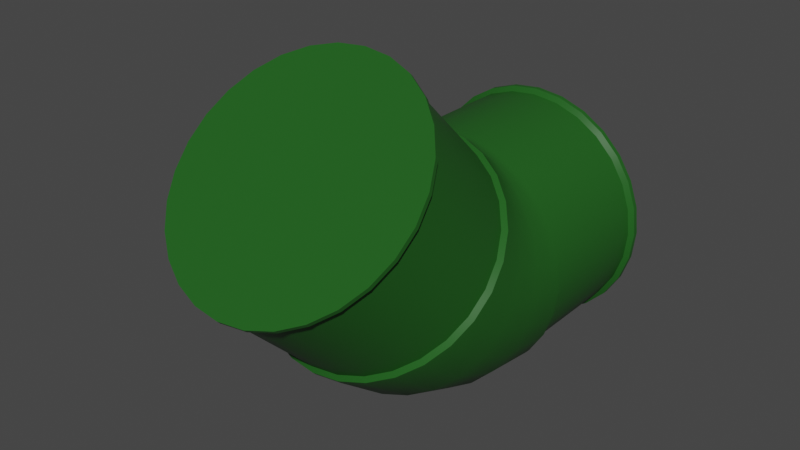 # Source: Pipe_45-Degree_16cm.blend  (saved by Blender 2.82.7; exported with 4.5.12 LTS)
import bpy
from mathutils import Matrix  # noqa: F401  (used for matrix-valued properties, if any)

bpy.ops.wm.read_factory_settings(use_empty=True)
scene = bpy.context.scene
scene.name = 'Scene'

# ---- collections
col_collection = bpy.data.collections.new('Collection'); scene.collection.children.link(col_collection)

# ---- materials (node trees are filled in below, after node groups)
mat_pipe_45_degree_16cm_pumppu_green_material = bpy.data.materials.new('Pipe_45-Degree_16cm-pumppu-green-material')
mat_pipe_45_degree_16cm_pumppu_green_material.use_transparent_shadow = False

# ---- node groups
ng_auto_smooth = bpy.data.node_groups.new('Auto Smooth', 'GeometryNodeTree')
_s = ng_auto_smooth.interface.new_socket(name='Geometry', in_out='OUTPUT', socket_type='NodeSocketGeometry')
_s = ng_auto_smooth.interface.new_socket(name='Geometry', in_out='INPUT', socket_type='NodeSocketGeometry')
_s = ng_auto_smooth.interface.new_socket(name='Angle', in_out='INPUT', socket_type='NodeSocketFloat')
_s.subtype = 'ANGLE'
_s.min_value = 0.0
_s.max_value = 3.142
ng_auto_smooth.is_modifier = True
_N = ng_auto_smooth.nodes; _L = ng_auto_smooth.links
n0 = _N.new('NodeGroupOutput'); n0.name = 'Group Output'; n0.location = (480, -100)
n1 = _N.new('NodeGroupInput'); n1.name = 'Group Input'; n1.location = (-420, -300)
n2 = _N.new('NodeGroupInput'); n2.name = 'Group Input.001'; n2.location = (-60, -100)
n3 = _N.new('GeometryNodeSetShadeSmooth'); n3.name = 'Set Shade Smooth'; n3.location = (120, -100)
n3.domain = 'EDGE'
n4 = _N.new('GeometryNodeSetShadeSmooth'); n4.name = 'Set Shade Smooth.001'; n4.location = (300, -100)
n5 = _N.new('GeometryNodeInputMeshEdgeAngle'); n5.name = 'Edge Angle'; n5.location = (-420, -220)
n6 = _N.new('GeometryNodeInputEdgeSmooth'); n6.name = 'Is Edge Smooth'; n6.location = (-60, -160)
n7 = _N.new('GeometryNodeInputShadeSmooth'); n7.name = 'Is Face Smooth'; n7.location = (-240, -340)
n8 = _N.new('FunctionNodeBooleanMath'); n8.name = 'Boolean Math'; n8.location = (-60, -220)
n9 = _N.new('FunctionNodeCompare'); n9.name = 'Compare'; n9.location = (-240, -180)
n9.operation = 'LESS_EQUAL'
_L.new(n5.outputs[0], n9.inputs[0])
_L.new(n4.outputs[0], n0.inputs[0])
_L.new(n1.outputs[1], n9.inputs[1])
_L.new(n9.outputs[0], n8.inputs[0])
_L.new(n7.outputs[0], n8.inputs[1])
_L.new(n2.outputs[0], n3.inputs[0])
_L.new(n6.outputs[0], n3.inputs[1])
_L.new(n3.outputs[0], n4.inputs[0])
_L.new(n8.outputs[0], n3.inputs[2])
n0.is_active_output = True

# ---- material node trees
mat_pipe_45_degree_16cm_pumppu_green_material.use_nodes = True; mat_pipe_45_degree_16cm_pumppu_green_material.node_tree.nodes.clear()
_N = mat_pipe_45_degree_16cm_pumppu_green_material.node_tree.nodes; _L = mat_pipe_45_degree_16cm_pumppu_green_material.node_tree.links
n0 = _N.new('ShaderNodeOutputMaterial'); n0.name = 'Material Output'; n0.location = (300, 300)
n1 = _N.new('ShaderNodeBsdfPrincipled'); n1.name = 'Principled BSDF'; n1.location = (10, 300)
n1.distribution = 'GGX'
n1.subsurface_method = 'BURLEY'
n1.inputs[0].default_value = (0.01741, 0.1055, 0.01556, 1.0)
n1.inputs[2].default_value = 0.4
n1.inputs[3].default_value = 1.45
n1.inputs[13].default_value = 0.2
n1.inputs[27].default_value = (0.0, 0.0, 0.0, 1.0)
n1.inputs[28].default_value = 1.0
_L.new(n1.outputs[0], n0.inputs[0])
n0.is_active_output = True

# ---- world
world_world = bpy.data.worlds.new('World'); scene.world = world_world
world_world.use_nodes = True; world_world.node_tree.nodes.clear()
_N = world_world.node_tree.nodes; _L = world_world.node_tree.links
n0 = _N.new('ShaderNodeOutputWorld'); n0.name = 'World Output'; n0.location = (300, 300)
n1 = _N.new('ShaderNodeBackground'); n1.name = 'Background'; n1.location = (10, 300)
n1.inputs[0].default_value = (0.05088, 0.05088, 0.05088, 1.0)
_L.new(n1.outputs[0], n0.inputs[0])
n0.is_active_output = True
world_world.color = (0.05088, 0.05088, 0.05088)
world_world.use_sun_shadow = False
world_world.sun_shadow_jitter_overblur = 0.0

# ---- meshes
me_cylinder_010 = bpy.data.meshes.new('Cylinder.010')
me_cylinder_010.from_pydata([(6.854e-06, 0.1364, 0.0893), (6.817e-06, 0.1331, 0.0893), (0.01988, 0.1364, 0.08706), (0.01988, 0.1331, 0.08706), (0.03875, 0.1364, 0.08045), (0.03875, 0.1331, 0.08045), (0.05568, 0.1364, 0.06981), (0.05568, 0.1331, 0.06981), (0.06982, 0.1364, 0.05567), (0.06982, 0.1331, 0.05567), (0.08046, 0.1364, 0.03874), (0.08046, 0.1331, 0.03874), (0.08706, 0.1364, 0.01987), (0.08706, 0.1331, 0.01987), (0.0893, 0.1364, 8.643e-07), (0.0893, 0.1331, 8.643e-07), (0.08706, 0.1364, -0.01987), (0.08706, 0.1331, -0.01987), (0.08046, 0.1364, -0.03874), (0.08046, 0.1331, -0.03874), (0.06982, 0.1364, -0.05567), (0.06982, 0.1331, -0.05567), (0.05568, 0.1364, -0.06981), (0.05568, 0.1331, -0.06981), (0.03875, 0.1364, -0.08045), (0.03875, 0.1331, -0.08045), (0.01988, 0.1364, -0.08705), (0.01988, 0.1331, -0.08705), (6.824e-06, 0.1364, -0.08929), (6.788e-06, 0.1331, -0.08929), (-0.01986, 0.1364, -0.08705), (-0.01986, 0.1331, -0.08705), (-0.03874, 0.1364, -0.08045), (-0.03874, 0.1331, -0.08045), (-0.05567, 0.1364, -0.06981), (-0.05567, 0.1331, -0.06981), (-0.06981, 0.1364, -0.05567), (-0.06981, 0.1331, -0.05567), (-0.08044, 0.1364, -0.03874), (-0.08044, 0.1331, -0.03874), (-0.08705, 0.1364, -0.01987), (-0.08705, 0.1331, -0.01987), (-0.08929, 0.1364, 9.388e-07), (-0.08929, 0.1331, 9.388e-07), (-0.08705, 0.1364, 0.01987), (-0.08705, 0.1331, 0.01987), (-0.08044, 0.1364, 0.03874), (-0.08044, 0.1331, 0.03874), (-0.06981, 0.1364, 0.05567), (-0.06981, 0.1331, 0.05567), (-0.05567, 0.1364, 0.06981), (-0.05567, 0.1331, 0.06981), (-0.03874, 0.1364, 0.08045), (-0.03874, 0.1331, 0.08045), (-0.01986, 0.1364, 0.08706), (-0.01986, 0.1331, 0.08706), (0.01911, 0.1306, 0.0837), (6.818e-06, 0.1306, 0.08585), (0.03725, 0.1306, 0.07735), (0.05353, 0.1306, 0.06712), (0.06713, 0.1306, 0.05353), (0.07735, 0.1306, 0.03725), (0.0837, 0.1306, 0.0191), (0.08585, 0.1306, 8.643e-07), (0.0837, 0.1306, -0.0191), (0.07735, 0.1306, -0.03725), (0.06713, 0.1306, -0.05352), (0.05353, 0.1306, -0.06712), (0.03725, 0.1306, -0.07735), (0.01911, 0.1306, -0.08369), (6.79e-06, 0.1306, -0.08585), (-0.0191, 0.1306, -0.08369), (-0.03724, 0.1306, -0.07735), (-0.05352, 0.1306, -0.06712), (-0.06711, 0.1306, -0.05352), (-0.07734, 0.1306, -0.03725), (-0.08369, 0.1306, -0.0191), (-0.08584, 0.1306, 9.388e-07), (-0.08369, 0.1306, 0.0191), (-0.07734, 0.1306, 0.03725), (-0.06711, 0.1306, 0.05353), (-0.05352, 0.1306, 0.06712), (-0.03724, 0.1306, 0.07735), (-0.0191, 0.1306, 0.0837), (0.01911, 0.0448, 0.0837), (6.827e-06, 0.0448, 0.08585), (0.03725, 0.0448, 0.07735), (0.05353, 0.0448, 0.06712), (0.06713, 0.0448, 0.05353), (0.07735, 0.0448, 0.03725), (0.0837, 0.0448, 0.0191), (0.08585, 0.0448, 8.494e-07), (0.0837, 0.0448, -0.0191), (0.07735, 0.0448, -0.03725), (0.06713, 0.0448, -0.05352), (0.05353, 0.0448, -0.06712), (0.03725, 0.0448, -0.07735), (0.01911, 0.0448, -0.08369), (6.799e-06, 0.0448, -0.08585), (-0.0191, 0.0448, -0.08369), (-0.03724, 0.0448, -0.07735), (-0.05352, 0.0448, -0.06712), (-0.06711, 0.0448, -0.05352), (-0.07734, 0.0448, -0.03725), (-0.08369, 0.0448, -0.0191), (-0.08584, 0.0448, 9.239e-07), (-0.08369, 0.0448, 0.0191), (-0.07734, 0.0448, 0.03725), (-0.06711, 0.0448, 0.05353), (-0.05352, 0.0448, 0.06712), (-0.03724, 0.0448, 0.07735), (-0.0191, 0.0448, 0.0837), (0.01988, 0.04178, 0.08706), (6.826e-06, 0.04178, 0.08929), (0.03875, 0.04178, 0.08045), (0.05568, 0.04178, 0.06981), (0.06982, 0.04178, 0.05567), (0.08046, 0.04178, 0.03874), (0.08706, 0.04178, 0.01987), (0.0893, 0.04178, 8.494e-07), (0.08706, 0.04178, -0.01987), (0.08046, 0.04178, -0.03874), (0.06982, 0.04178, -0.05567), (0.05568, 0.04178, -0.06981), (0.03875, 0.04178, -0.08045), (0.01988, 0.04178, -0.08705), (6.797e-06, 0.04178, -0.08929), (-0.01986, 0.04178, -0.08705), (-0.03874, 0.04178, -0.08045), (-0.05567, 0.04178, -0.06981), (-0.06981, 0.04178, -0.05567), (-0.08044, 0.04178, -0.03874), (-0.08705, 0.04178, -0.01987), (-0.08929, 0.04178, 9.239e-07), (-0.08705, 0.04178, 0.01987), (-0.08044, 0.04178, 0.03874), (-0.06981, 0.04178, 0.05567), (-0.05567, 0.04178, 0.06981), (-0.03874, 0.04178, 0.08045), (-0.01986, 0.04178, 0.08706), (0.01988, 0.03888, 0.08706), (6.833e-06, 0.03888, 0.08929), (0.03875, 0.03888, 0.08045), (0.05568, 0.03888, 0.06981), (0.06982, 0.03888, 0.05567), (0.08046, 0.03888, 0.03874), (0.08706, 0.03888, 0.01987), (0.0893, 0.03888, 8.494e-07), (0.08706, 0.03888, -0.01987), (0.08046, 0.03888, -0.03874), (0.06982, 0.03888, -0.05567), (0.05568, 0.03888, -0.06981), (0.03875, 0.03888, -0.08045), (0.01988, 0.03888, -0.08705), (6.804e-06, 0.03888, -0.08929), (-0.01986, 0.03888, -0.08705), (-0.03874, 0.03888, -0.08045), (-0.05567, 0.03888, -0.06981), (-0.06981, 0.03888, -0.05567), (-0.08044, 0.03888, -0.03874), (-0.08705, 0.03888, -0.01987), (-0.08929, 0.03888, 9.239e-07), (-0.08705, 0.03888, 0.01987), (-0.08044, 0.03888, 0.03874), (-0.06981, 0.03888, 0.05567), (-0.05567, 0.03888, 0.06981), (-0.03874, 0.03888, 0.08045), (-0.01986, 0.03888, 0.08706), (0.01988, 0.03569, 0.08751), (6.833e-06, 0.03622, 0.08967), (0.03875, 0.03412, 0.08113), (0.05568, 0.03159, 0.07086), (0.06982, 0.02822, 0.0572), (0.08046, 0.02419, 0.04085), (0.08706, 0.0197, 0.02262), (0.0893, 0.01497, 0.003423), (0.08706, 0.01024, -0.01577), (0.08046, 0.005752, -0.034), (0.06982, 0.001723, -0.05035), (0.05568, -0.001642, -0.06401), (0.03875, -0.004173, -0.07429), (0.01988, -0.005745, -0.08067), (6.804e-06, -0.006278, -0.08283), (-0.01986, -0.005745, -0.08067), (-0.03874, -0.004173, -0.07429), (-0.05567, -0.001642, -0.06401), (-0.06981, 0.001723, -0.05035), (-0.08044, 0.005752, -0.034), (-0.08705, 0.01024, -0.01577), (-0.08929, 0.01497, 0.003423), (-0.08705, 0.0197, 0.02262), (-0.08044, 0.02419, 0.04085), (-0.06981, 0.02822, 0.0572), (-0.05567, 0.03159, 0.07086), (-0.03874, 0.03412, 0.08113), (-0.01986, 0.03569, 0.08751), (0.01988, 0.03272, 0.08885), (6.833e-06, 0.03375, 0.09079), (0.03875, 0.02968, 0.08313), (0.05568, 0.02479, 0.07392), (0.06982, 0.01829, 0.06167), (0.08046, 0.01051, 0.04701), (0.08706, 0.001831, 0.03067), (0.0893, -0.007304, 0.01346), (0.08706, -0.01644, -0.00375), (0.08046, -0.02512, -0.02009), (0.06982, -0.0329, -0.03476), (0.05568, -0.0394, -0.047), (0.03875, -0.04429, -0.05621), (0.01988, -0.04733, -0.06193), (6.804e-06, -0.04836, -0.06387), (-0.01986, -0.04733, -0.06193), (-0.03874, -0.04429, -0.05621), (-0.05567, -0.0394, -0.047), (-0.06981, -0.0329, -0.03476), (-0.08044, -0.02512, -0.02009), (-0.08705, -0.01644, -0.00375), (-0.08929, -0.007304, 0.01346), (-0.08705, 0.001831, 0.03067), (-0.08044, 0.01051, 0.04701), (-0.06981, 0.01829, 0.06167), (-0.05567, 0.02479, 0.07392), (-0.03874, 0.02968, 0.08313), (-0.01986, 0.03272, 0.08885), (0.01988, 0.03017, 0.09098), (6.833e-06, 0.03162, 0.09256), (0.03875, 0.02587, 0.08631), (0.05568, 0.01896, 0.07879), (0.06982, 0.009764, 0.06879), (0.08046, -0.001244, 0.05682), (0.08706, -0.01351, 0.04347), (0.0893, -0.02643, 0.02942), (0.08706, -0.03935, 0.01537), (0.08046, -0.05162, 0.002025), (0.06982, -0.06263, -0.009946), (0.05568, -0.07182, -0.01994), (0.03875, -0.07874, -0.02747), (0.01988, -0.08303, -0.03214), (6.804e-06, -0.08449, -0.03372), (-0.01986, -0.08303, -0.03214), (-0.03874, -0.07874, -0.02747), (-0.05567, -0.07182, -0.01994), (-0.06981, -0.06263, -0.009946), (-0.08044, -0.05162, 0.002025), (-0.08705, -0.03935, 0.01537), (-0.08929, -0.02643, 0.02942), (-0.08705, -0.01351, 0.04347), (-0.08044, -0.001244, 0.05682), (-0.06981, 0.009764, 0.06879), (-0.05567, 0.01896, 0.07879), (-0.03874, 0.02587, 0.08631), (-0.01986, 0.03017, 0.09098), (6.817e-06, 0.02929, 0.0951), (0.01988, 0.02783, 0.09351), (0.03875, 0.02354, 0.08884), (0.05568, 0.01662, 0.08132), (0.06982, 0.007431, 0.07132), (0.08046, -0.003577, 0.05935), (0.08706, -0.01585, 0.04601), (0.0893, -0.02877, 0.03196), (0.08706, -0.04169, 0.01791), (0.08046, -0.05396, 0.004561), (0.06982, -0.06496, -0.007411), (0.05568, -0.07416, -0.01741), (0.03875, -0.08107, -0.02493), (0.01988, -0.08537, -0.0296), (6.788e-06, -0.08682, -0.03118), (-0.01986, -0.08537, -0.0296), (-0.03874, -0.08107, -0.02493), (-0.05567, -0.07416, -0.01741), (-0.06981, -0.06496, -0.007411), (-0.08044, -0.05396, 0.004561), (-0.08705, -0.04169, 0.01791), (-0.08929, -0.02877, 0.03196), (-0.08705, -0.01585, 0.04601), (-0.08044, -0.003577, 0.05935), (-0.06981, 0.007431, 0.07132), (-0.05567, 0.01662, 0.08132), (-0.03874, 0.02354, 0.08884), (-0.01986, 0.02783, 0.09351), (0.01911, 0.02391, 0.09303), (6.818e-06, 0.02531, 0.09455), (0.03725, 0.01978, 0.08854), (0.05353, 0.01313, 0.08131), (0.06713, 0.004295, 0.0717), (0.07735, -0.006289, 0.06019), (0.0837, -0.01809, 0.04736), (0.08585, -0.03051, 0.03385), (0.0837, -0.04293, 0.02034), (0.07735, -0.05472, 0.00751), (0.06713, -0.06531, -0.004), (0.05353, -0.07415, -0.01361), (0.03725, -0.08079, -0.02084), (0.01911, -0.08492, -0.02533), (6.79e-06, -0.08632, -0.02686), (-0.0191, -0.08492, -0.02533), (-0.03724, -0.08079, -0.02084), (-0.05352, -0.07415, -0.01361), (-0.06711, -0.06531, -0.004), (-0.07734, -0.05472, 0.00751), (-0.08369, -0.04293, 0.02034), (-0.08584, -0.03051, 0.03385), (-0.08369, -0.01809, 0.04736), (-0.07734, -0.006288, 0.06019), (-0.06711, 0.004295, 0.0717), (-0.05352, 0.01313, 0.08131), (-0.03724, 0.01978, 0.08854), (-0.0191, 0.02391, 0.09303), (0.01911, -0.03678, 0.159), (6.827e-06, -0.03538, 0.1606), (0.03725, -0.04091, 0.1545), (0.05353, -0.04756, 0.1473), (0.06713, -0.05639, 0.1377), (0.07735, -0.06698, 0.1262), (0.0837, -0.07877, 0.1134), (0.08585, -0.09119, 0.09985), (0.0837, -0.1036, 0.08634), (0.07735, -0.1154, 0.07351), (0.06713, -0.126, 0.062), (0.05353, -0.1348, 0.05239), (0.03725, -0.1415, 0.04516), (0.01911, -0.1456, 0.04067), (6.799e-06, -0.147, 0.03915), (-0.0191, -0.1456, 0.04067), (-0.03724, -0.1415, 0.04516), (-0.05352, -0.1348, 0.05239), (-0.06711, -0.126, 0.062), (-0.07734, -0.1154, 0.07351), (-0.08369, -0.1036, 0.08634), (-0.08584, -0.09119, 0.09985), (-0.08369, -0.07877, 0.1134), (-0.07734, -0.06698, 0.1262), (-0.06711, -0.05639, 0.1377), (-0.05352, -0.04756, 0.1473), (-0.03724, -0.04091, 0.1545), (-0.0191, -0.03678, 0.159), (0.01988, -0.03673, 0.1637), (6.826e-06, -0.03527, 0.1653), (0.03875, -0.04102, 0.1591), (0.05568, -0.04794, 0.1515), (0.06982, -0.05713, 0.1415), (0.08046, -0.06814, 0.1296), (0.08706, -0.08041, 0.1162), (0.0893, -0.09333, 0.1022), (0.08706, -0.1062, 0.08812), (0.08046, -0.1185, 0.07477), (0.06982, -0.1295, 0.0628), (0.05568, -0.1387, 0.05281), (0.03875, -0.1456, 0.04528), (0.01988, -0.1499, 0.04061), (6.797e-06, -0.1514, 0.03903), (-0.01986, -0.1499, 0.04061), (-0.03874, -0.1456, 0.04528), (-0.05567, -0.1387, 0.05281), (-0.06981, -0.1295, 0.0628), (-0.08044, -0.1185, 0.07477), (-0.08705, -0.1062, 0.08812), (-0.08929, -0.09333, 0.1022), (-0.08705, -0.08041, 0.1162), (-0.08044, -0.06814, 0.1296), (-0.06981, -0.05713, 0.1415), (-0.05567, -0.04794, 0.1515), (-0.03874, -0.04102, 0.1591), (-0.01986, -0.03673, 0.1637), (0.01988, -0.03878, 0.166), (6.833e-06, -0.03733, 0.1675), (0.03875, -0.04308, 0.1613), (0.05568, -0.04999, 0.1538), (0.06982, -0.05918, 0.1438), (0.08046, -0.07019, 0.1318), (0.08706, -0.08246, 0.1185), (0.0893, -0.09538, 0.1044), (0.08706, -0.1083, 0.09035), (0.08046, -0.1206, 0.07701), (0.06982, -0.1316, 0.06504), (0.05568, -0.1408, 0.05504), (0.03875, -0.1477, 0.04752), (0.01988, -0.152, 0.04285), (6.804e-06, -0.1534, 0.04126), (-0.01986, -0.152, 0.04285), (-0.03874, -0.1477, 0.04752), (-0.05567, -0.1408, 0.05504), (-0.06981, -0.1316, 0.06504), (-0.08044, -0.1206, 0.07701), (-0.08705, -0.1083, 0.09035), (-0.08929, -0.09538, 0.1044), (-0.08705, -0.08246, 0.1185), (-0.08044, -0.07019, 0.1318), (-0.06981, -0.05918, 0.1438), (-0.05567, -0.04999, 0.1538), (-0.03874, -0.04307, 0.1613), (-0.01986, -0.03878, 0.166)], [], [(0, 1, 3, 2), (2, 3, 5, 4), (4, 5, 7, 6), (6, 7, 9, 8), (8, 9, 11, 10), (10, 11, 13, 12), (12, 13, 15, 14), (14, 15, 17, 16), (16, 17, 19, 18), (18, 19, 21, 20), (20, 21, 23, 22), (22, 23, 25, 24), (24, 25, 27, 26), (26, 27, 29, 28), (28, 29, 31, 30), (30, 31, 33, 32), (32, 33, 35, 34), (34, 35, 37, 36), (36, 37, 39, 38), (38, 39, 41, 40), (40, 41, 43, 42), (42, 43, 45, 44), (44, 45, 47, 46), (46, 47, 49, 48), (48, 49, 51, 50), (50, 51, 53, 52), (35, 33, 72, 73), (52, 53, 55, 54), (54, 55, 1, 0), (0, 2, 4, 6, 8, 10, 12, 14, 16, 18, 20, 22, 24, 26, 28, 30, 32, 34, 36, 38, 40, 42, 44, 46, 48, 50, 52, 54), (53, 51, 81, 82), (9, 7, 59, 60), (27, 25, 68, 69), (45, 43, 77, 78), (19, 17, 64, 65), (37, 35, 73, 74), (55, 53, 82, 83), (11, 9, 60, 61), (29, 27, 69, 70), (47, 45, 78, 79), (3, 1, 57, 56), (21, 19, 65, 66), (39, 37, 74, 75), (1, 55, 83, 57), (13, 11, 61, 62), (31, 29, 70, 71), (49, 47, 79, 80), (5, 3, 56, 58), (23, 21, 66, 67), (41, 39, 75, 76), (15, 13, 62, 63), (33, 31, 71, 72), (51, 49, 80, 81), (7, 5, 58, 59), (25, 23, 67, 68), (43, 41, 76, 77), (17, 15, 63, 64), (61, 89, 90, 62), (100, 99, 127, 128), (75, 103, 104, 76), (62, 90, 91, 63), (76, 104, 105, 77), (63, 91, 92, 64), (77, 105, 106, 78), (64, 92, 93, 65), (78, 106, 107, 79), (65, 93, 94, 66), (79, 107, 108, 80), (66, 94, 95, 67), (80, 108, 109, 81), (67, 95, 96, 68), (81, 109, 110, 82), (68, 96, 97, 69), (82, 110, 111, 83), (69, 97, 98, 70), (83, 111, 85, 57), (70, 98, 99, 71), (56, 84, 86, 58), (71, 99, 100, 72), (58, 86, 87, 59), (72, 100, 101, 73), (59, 87, 88, 60), (73, 101, 102, 74), (60, 88, 89, 61), (74, 102, 103, 75), (139, 138, 166, 167), (87, 86, 114, 115), (101, 100, 128, 129), (88, 87, 115, 116), (102, 101, 129, 130), (89, 88, 116, 117), (103, 102, 130, 131), (90, 89, 117, 118), (104, 103, 131, 132), (91, 90, 118, 119), (105, 104, 132, 133), (92, 91, 119, 120), (106, 105, 133, 134), (93, 92, 120, 121), (107, 106, 134, 135), (94, 93, 121, 122), (108, 107, 135, 136), (95, 94, 122, 123), (109, 108, 136, 137), (96, 95, 123, 124), (110, 109, 137, 138), (97, 96, 124, 125), (111, 110, 138, 139), (98, 97, 125, 126), (84, 85, 113, 112), (85, 111, 139, 113), (99, 98, 126, 127), (86, 84, 112, 114), (145, 144, 172, 173), (126, 125, 153, 154), (112, 113, 141, 140), (113, 139, 167, 141), (127, 126, 154, 155), (114, 112, 140, 142), (128, 127, 155, 156), (115, 114, 142, 143), (129, 128, 156, 157), (116, 115, 143, 144), (130, 129, 157, 158), (117, 116, 144, 145), (131, 130, 158, 159), (118, 117, 145, 146), (132, 131, 159, 160), (119, 118, 146, 147), (133, 132, 160, 161), (120, 119, 147, 148), (134, 133, 161, 162), (121, 120, 148, 149), (135, 134, 162, 163), (122, 121, 149, 150), (136, 135, 163, 164), (123, 122, 150, 151), (137, 136, 164, 165), (124, 123, 151, 152), (138, 137, 165, 166), (125, 124, 152, 153), (57, 85, 84, 56), (183, 182, 210, 211), (159, 158, 186, 187), (146, 145, 173, 174), (160, 159, 187, 188), (147, 146, 174, 175), (161, 160, 188, 189), (148, 147, 175, 176), (162, 161, 189, 190), (149, 148, 176, 177), (163, 162, 190, 191), (150, 149, 177, 178), (164, 163, 191, 192), (151, 150, 178, 179), (165, 164, 192, 193), (152, 151, 179, 180), (166, 165, 193, 194), (153, 152, 180, 181), (167, 166, 194, 195), (154, 153, 181, 182), (140, 141, 169, 168), (141, 167, 195, 169), (155, 154, 182, 183), (142, 140, 168, 170), (156, 155, 183, 184), (143, 142, 170, 171), (157, 156, 184, 185), (144, 143, 171, 172), (158, 157, 185, 186), (222, 221, 249, 250), (170, 168, 196, 198), (184, 183, 211, 212), (171, 170, 198, 199), (185, 184, 212, 213), (172, 171, 199, 200), (186, 185, 213, 214), (173, 172, 200, 201), (187, 186, 214, 215), (174, 173, 201, 202), (188, 187, 215, 216), (175, 174, 202, 203), (189, 188, 216, 217), (176, 175, 203, 204), (190, 189, 217, 218), (177, 176, 204, 205), (191, 190, 218, 219), (178, 177, 205, 206), (192, 191, 219, 220), (179, 178, 206, 207), (193, 192, 220, 221), (180, 179, 207, 208), (194, 193, 221, 222), (181, 180, 208, 209), (195, 194, 222, 223), (182, 181, 209, 210), (168, 169, 197, 196), (169, 195, 223, 197), (231, 259, 260, 232), (209, 208, 236, 237), (223, 222, 250, 251), (210, 209, 237, 238), (196, 197, 225, 224), (197, 223, 251, 225), (211, 210, 238, 239), (198, 196, 224, 226), (212, 211, 239, 240), (199, 198, 226, 227), (213, 212, 240, 241), (200, 199, 227, 228), (214, 213, 241, 242), (201, 200, 228, 229), (215, 214, 242, 243), (202, 201, 229, 230), (216, 215, 243, 244), (203, 202, 230, 231), (217, 216, 244, 245), (204, 203, 231, 232), (218, 217, 245, 246), (205, 204, 232, 233), (219, 218, 246, 247), (206, 205, 233, 234), (220, 219, 247, 248), (207, 206, 234, 235), (221, 220, 248, 249), (208, 207, 235, 236), (232, 260, 261, 233), (233, 261, 262, 234), (234, 262, 263, 235), (235, 263, 264, 236), (236, 264, 265, 237), (237, 265, 266, 238), (238, 266, 267, 239), (239, 267, 268, 240), (240, 268, 269, 241), (241, 269, 270, 242), (242, 270, 271, 243), (243, 271, 272, 244), (244, 272, 273, 245), (245, 273, 274, 246), (246, 274, 275, 247), (247, 275, 276, 248), (248, 276, 277, 249), (249, 277, 278, 250), (250, 278, 279, 251), (251, 279, 252, 225), (225, 252, 253, 224), (224, 253, 254, 226), (226, 254, 255, 227), (227, 255, 256, 228), (228, 256, 257, 229), (269, 268, 296, 297), (229, 257, 258, 230), (230, 258, 259, 231), (364, 365, 391, 390, 389, 388, 387, 386, 385, 384, 383, 382, 381, 380, 379, 378, 377, 376, 375, 374, 373, 372, 371, 370, 369, 368, 367, 366), (278, 277, 305, 306), (256, 255, 283, 284), (265, 264, 292, 293), (274, 273, 301, 302), (261, 260, 288, 289), (270, 269, 297, 298), (279, 278, 306, 307), (257, 256, 284, 285), (266, 265, 293, 294), (275, 274, 302, 303), (253, 252, 281, 280), (262, 261, 289, 290), (271, 270, 298, 299), (252, 279, 307, 281), (258, 257, 285, 286), (267, 266, 294, 295), (276, 275, 303, 304), (254, 253, 280, 282), (263, 262, 290, 291), (272, 271, 299, 300), (259, 258, 286, 287), (268, 267, 295, 296), (277, 276, 304, 305), (255, 254, 282, 283), (264, 263, 291, 292), (273, 272, 300, 301), (260, 259, 287, 288), (285, 313, 314, 286), (324, 323, 351, 352), (299, 327, 328, 300), (286, 314, 315, 287), (300, 328, 329, 301), (287, 315, 316, 288), (301, 329, 330, 302), (288, 316, 317, 289), (302, 330, 331, 303), (289, 317, 318, 290), (303, 331, 332, 304), (290, 318, 319, 291), (304, 332, 333, 305), (291, 319, 320, 292), (305, 333, 334, 306), (292, 320, 321, 293), (306, 334, 335, 307), (293, 321, 322, 294), (307, 335, 309, 281), (294, 322, 323, 295), (280, 308, 310, 282), (295, 323, 324, 296), (282, 310, 311, 283), (296, 324, 325, 297), (283, 311, 312, 284), (297, 325, 326, 298), (284, 312, 313, 285), (298, 326, 327, 299), (363, 362, 390, 391), (311, 310, 338, 339), (325, 324, 352, 353), (312, 311, 339, 340), (326, 325, 353, 354), (313, 312, 340, 341), (327, 326, 354, 355), (314, 313, 341, 342), (328, 327, 355, 356), (315, 314, 342, 343), (329, 328, 356, 357), (316, 315, 343, 344), (330, 329, 357, 358), (317, 316, 344, 345), (331, 330, 358, 359), (318, 317, 345, 346), (332, 331, 359, 360), (319, 318, 346, 347), (333, 332, 360, 361), (320, 319, 347, 348), (334, 333, 361, 362), (321, 320, 348, 349), (335, 334, 362, 363), (322, 321, 349, 350), (308, 309, 337, 336), (309, 335, 363, 337), (323, 322, 350, 351), (310, 308, 336, 338), (350, 349, 377, 378), (336, 337, 365, 364), (337, 363, 391, 365), (351, 350, 378, 379), (338, 336, 364, 366), (352, 351, 379, 380), (339, 338, 366, 367), (353, 352, 380, 381), (340, 339, 367, 368), (354, 353, 381, 382), (341, 340, 368, 369), (355, 354, 382, 383), (342, 341, 369, 370), (356, 355, 383, 384), (343, 342, 370, 371), (357, 356, 384, 385), (344, 343, 371, 372), (358, 357, 385, 386), (345, 344, 372, 373), (359, 358, 386, 387), (346, 345, 373, 374), (360, 359, 387, 388), (347, 346, 374, 375), (361, 360, 388, 389), (348, 347, 375, 376), (362, 361, 389, 390), (349, 348, 376, 377), (281, 309, 308, 280)])
me_cylinder_010.polygons.foreach_set('use_smooth', [1, 1, 1, 1, 1, 1, 1, 1, 1, 1, 1, 1, 1, 1, 1, 1, 1, 1, 1, 1, 1, 1, 1, 1, 1, 1, 1, 1, 1, 0, 1, 1, 1, 1, 1, 1, 1, 1, 1, 1, 1, 1, 1, 1, 1, 1, 1, 1, 1, 1, 1, 1, 1, 1, 1, 1, 1, 1, 1, 1, 1, 1, 1, 1, 1, 1, 1, 1, 1, 1, 1, 1, 1, 1, 1, 1, 1, 1, 1, 1, 1, 1, 1, 1, 1, 1, 1, 1, 1, 1, 1, 1, 1, 1, 1, 1, 1, 1, 1, 1, 1, 1, 1, 1, 1, 1, 1, 1, 1, 1, 1, 1, 1, 1, 1, 1, 1, 1, 1, 1, 1, 1, 1, 1, 1, 1, 1, 1, 1, 1, 1, 1, 1, 1, 1, 1, 1, 1, 1, 1, 1, 1, 1, 1, 1, 1, 1, 1, 1, 1, 1, 1, 1, 1, 1, 1, 1, 1, 1, 1, 1, 1, 1, 1, 1, 1, 1, 1, 1, 1, 1, 1, 1, 1, 1, 1, 1, 1, 1, 1, 1, 1, 1, 1, 1, 1, 1, 1, 1, 1, 1, 1, 1, 1, 1, 1, 1, 1, 1, 1, 1, 1, 1, 1, 1, 1, 1, 1, 1, 1, 1, 1, 1, 1, 1, 1, 1, 1, 1, 1, 1, 1, 1, 1, 1, 1, 1, 1, 1, 1, 1, 1, 1, 1, 1, 1, 1, 1, 1, 1, 1, 1, 1, 1, 1, 1, 1, 1, 1, 1, 1, 1, 1, 1, 1, 1, 1, 1, 1, 1, 1, 1, 1, 1, 1, 1, 1, 1, 1, 1, 1, 1, 1, 1, 1, 1, 1, 1, 1, 1, 1, 1, 1, 1, 1, 1, 1, 1, 1, 1, 1, 1, 1, 1, 1, 1, 1, 1, 1, 1, 1, 1, 1, 1, 1, 1, 1, 1, 1, 1, 1, 1, 1, 1, 1, 1, 1, 1, 1, 1, 1, 1, 1, 1, 1, 1, 1, 1, 1, 1, 1, 1, 1, 1, 1, 1, 1, 1, 1, 1, 1, 1, 1, 1, 1, 1, 1, 1, 1, 1, 1, 1, 1, 1, 1, 1, 1, 1, 1, 1, 1, 1, 1, 1, 1, 1])
_uv = me_cylinder_010.uv_layers.new(name='UVMap')
_uv.uv.foreach_set('vector', [0.681, 0.8617, 0.6817, 0.8674, 0.6475, 0.868, 0.648, 0.8622, 0.648, 0.8622, 0.6475, 0.868, 0.6134, 0.8609, 0.6152, 0.8554, 0.6152, 0.8554, 0.6134, 0.8609, 0.5816, 0.8462, 0.5847, 0.8411, 0.5847, 0.8411, 0.5816, 0.8462, 0.5536, 0.8243, 0.5578, 0.82, 0.5578, 0.82, 0.5536, 0.8243, 0.5312, 0.7964, 0.5363, 0.7932, 0.5363, 0.7932, 0.5312, 0.7964, 0.5156, 0.7637, 0.5214, 0.7618, 0.5214, 0.7618, 0.5156, 0.7637, 0.508, 0.728, 0.5138, 0.7273, 0.5138, 0.7273, 0.508, 0.728, 0.5077, 0.6942, 0.5133, 0.6949, 0.5133, 0.6949, 0.5077, 0.6942, 0.515, 0.6612, 0.5204, 0.6631, 0.5204, 0.6631, 0.515, 0.6612, 0.5297, 0.6302, 0.5346, 0.6333, 0.5346, 0.6333, 0.5297, 0.6302, 0.5514, 0.6031, 0.5555, 0.6073, 0.5555, 0.6073, 0.5514, 0.6031, 0.5789, 0.5809, 0.582, 0.586, 0.582, 0.586, 0.5789, 0.5809, 0.6108, 0.5656, 0.6127, 0.5712, 0.6127, 0.5712, 0.6108, 0.5656, 0.6458, 0.5579, 0.6463, 0.5639, 0.6463, 0.5639, 0.6458, 0.5579, 0.6818, 0.5585, 0.6812, 0.5643, 0.6812, 0.5643, 0.6818, 0.5585, 0.7152, 0.5653, 0.7133, 0.5707, 0.7133, 0.5707, 0.7152, 0.5653, 0.7462, 0.5796, 0.7432, 0.5845, 0.7432, 0.5845, 0.7462, 0.5796, 0.7738, 0.6004, 0.7698, 0.6046, 0.7698, 0.6046, 0.7738, 0.6004, 0.796, 0.6272, 0.7911, 0.6303, 0.7911, 0.6303, 0.796, 0.6272, 0.8116, 0.6585, 0.8061, 0.6605, 0.8061, 0.6605, 0.8116, 0.6585, 0.8197, 0.6927, 0.8138, 0.6933, 0.8138, 0.6933, 0.8197, 0.6927, 0.8197, 0.7279, 0.8138, 0.7272, 0.8138, 0.7272, 0.8197, 0.7279, 0.8116, 0.7625, 0.806, 0.7606, 0.806, 0.7606, 0.8116, 0.7625, 0.7969, 0.794, 0.7919, 0.7909, 0.7919, 0.7909, 0.7969, 0.794, 0.7753, 0.8216, 0.771, 0.8174, 0.771, 0.8174, 0.7753, 0.8216, 0.7474, 0.8438, 0.7443, 0.8387, 0.7462, 0.5796, 0.7152, 0.5653, 0.7176, 0.558, 0.7502, 0.5729, 0.7443, 0.8387, 0.7474, 0.8438, 0.7148, 0.8592, 0.7127, 0.8537, 0.7127, 0.8537, 0.7148, 0.8592, 0.6817, 0.8674, 0.681, 0.8617, 0.681, 0.8617, 0.648, 0.8622, 0.6152, 0.8554, 0.5847, 0.8411, 0.5578, 0.82, 0.5363, 0.7932, 0.5214, 0.7618, 0.5138, 0.7273, 0.5133, 0.6949, 0.5204, 0.6631, 0.5346, 0.6333, 0.5555, 0.6073, 0.582, 0.586, 0.6127, 0.5712, 0.6463, 0.5639, 0.6812, 0.5643, 0.7133, 0.5707, 0.7432, 0.5845, 0.7698, 0.6046, 0.7911, 0.6303, 0.8061, 0.6605, 0.8138, 0.6933, 0.8138, 0.7272, 0.806, 0.7606, 0.7919, 0.7909, 0.771, 0.8174, 0.7443, 0.8387, 0.7127, 0.8537, 0.7474, 0.8438, 0.7753, 0.8216, 0.7809, 0.8272, 0.7517, 0.8506, 0.5536, 0.8243, 0.5816, 0.8462, 0.5775, 0.853, 0.548, 0.8301, 0.6108, 0.5656, 0.5789, 0.5809, 0.5746, 0.5742, 0.6082, 0.558, 0.8197, 0.7279, 0.8197, 0.6927, 0.8276, 0.6917, 0.8276, 0.7288, 0.515, 0.6612, 0.5077, 0.6942, 0.5001, 0.6934, 0.5077, 0.6587, 0.7738, 0.6004, 0.7462, 0.5796, 0.7502, 0.5729, 0.7792, 0.5948, 0.7148, 0.8592, 0.7474, 0.8438, 0.7517, 0.8506, 0.7175, 0.8666, 0.5312, 0.7964, 0.5536, 0.8243, 0.548, 0.8301, 0.5243, 0.8008, 0.6458, 0.5579, 0.6108, 0.5656, 0.6082, 0.558, 0.645, 0.5499, 0.8116, 0.7625, 0.8197, 0.7279, 0.8276, 0.7288, 0.8191, 0.7651, 0.6475, 0.868, 0.6817, 0.8674, 0.6827, 0.8751, 0.6467, 0.8757, 0.5297, 0.6302, 0.515, 0.6612, 0.5077, 0.6587, 0.5231, 0.6261, 0.796, 0.6272, 0.7738, 0.6004, 0.7792, 0.5948, 0.8026, 0.6229, 0.6817, 0.8674, 0.7148, 0.8592, 0.7175, 0.8666, 0.6827, 0.8751, 0.5156, 0.7637, 0.5312, 0.7964, 0.5243, 0.8008, 0.5078, 0.7663, 0.6818, 0.5585, 0.6458, 0.5579, 0.645, 0.5499, 0.6827, 0.5506, 0.7969, 0.794, 0.8116, 0.7625, 0.8191, 0.7651, 0.8036, 0.7981, 0.6134, 0.8609, 0.6475, 0.868, 0.6467, 0.8757, 0.611, 0.8684, 0.5514, 0.6031, 0.5297, 0.6302, 0.5231, 0.6261, 0.5458, 0.5975, 0.8116, 0.6585, 0.796, 0.6272, 0.8026, 0.6229, 0.8191, 0.6558, 0.508, 0.728, 0.5156, 0.7637, 0.5078, 0.7663, 0.5001, 0.7288, 0.7152, 0.5653, 0.6818, 0.5585, 0.6827, 0.5506, 0.7176, 0.558, 0.7753, 0.8216, 0.7969, 0.794, 0.8036, 0.7981, 0.7809, 0.8272, 0.5816, 0.8462, 0.6134, 0.8609, 0.611, 0.8684, 0.5775, 0.853, 0.5789, 0.5809, 0.5514, 0.6031, 0.5458, 0.5975, 0.5746, 0.5742, 0.8197, 0.6927, 0.8116, 0.6585, 0.8191, 0.6558, 0.8276, 0.6917, 0.5077, 0.6942, 0.508, 0.728, 0.5001, 0.7288, 0.5001, 0.6934, 0.8381, 0.08022, 0.7987, 0.2269, 0.766, 0.2157, 0.8066, 0.07174, 0.08235, 0.3965, 0.05087, 0.4054, 0.04876, 0.3978, 0.08032, 0.3892, 0.2189, 0.5069, 0.1744, 0.3678, 0.205, 0.3571, 0.2498, 0.4972, 0.8066, 0.07174, 0.766, 0.2157, 0.7342, 0.2045, 0.7755, 0.06297, 0.2498, 0.4972, 0.205, 0.3571, 0.236, 0.346, 0.2808, 0.4875, 0.7755, 0.06297, 0.7342, 0.2045, 0.7031, 0.1937, 0.7445, 0.05402, 0.2808, 0.4875, 0.236, 0.346, 0.2676, 0.3345, 0.3118, 0.4779, 0.7445, 0.05402, 0.7031, 0.1937, 0.6725, 0.1834, 0.7138, 0.045, 0.3118, 0.4779, 0.2676, 0.3345, 0.3, 0.3231, 0.3429, 0.4685, 0.7138, 0.045, 0.6725, 0.1834, 0.6422, 0.1738, 0.6831, 0.036, 0.3429, 0.4685, 0.3, 0.3231, 0.3334, 0.3122, 0.3741, 0.4596, 0.6831, 0.036, 0.6422, 0.1738, 0.6119, 0.1646, 0.6526, 0.02703, 0.3741, 0.4596, 0.3334, 0.3122, 0.3676, 0.3024, 0.4054, 0.4512, 0.6526, 0.02703, 0.6119, 0.1646, 0.5815, 0.156, 0.6221, 0.01811, 0.4054, 0.4512, 0.3676, 0.3024, 0.4023, 0.2944, 0.4368, 0.4434, 0.6221, 0.01811, 0.5815, 0.156, 0.5507, 0.1476, 0.5916, 0.009177, 0.4368, 0.4434, 0.4023, 0.2944, 0.4371, 0.289, 0.4683, 0.4363, 0.5916, 0.009177, 0.5507, 0.1476, 0.5199, 0.1387, 0.5613, 0.0001699, 0.4683, 0.4363, 0.4371, 0.289, 0.4712, 0.2864, 0.4998, 0.4298, 0.06384, 0.5558, 0.01904, 0.4147, 0.05087, 0.4054, 0.09544, 0.5458, 0.9665, 0.1088, 0.9377, 0.2611, 0.9024, 0.2556, 0.934, 0.1026, 0.09544, 0.5458, 0.05087, 0.4054, 0.08235, 0.3965, 0.1263, 0.536, 0.934, 0.1026, 0.9024, 0.2556, 0.8671, 0.2476, 0.9018, 0.09572, 0.1263, 0.536, 0.08235, 0.3965, 0.1133, 0.3874, 0.1572, 0.5263, 0.9018, 0.09572, 0.8671, 0.2476, 0.8325, 0.2378, 0.8698, 0.08825, 0.1572, 0.5263, 0.1133, 0.3874, 0.1439, 0.3779, 0.1881, 0.5166, 0.8698, 0.08825, 0.8325, 0.2378, 0.7987, 0.2269, 0.8381, 0.08022, 0.1881, 0.5166, 0.1439, 0.3779, 0.1744, 0.3678, 0.2189, 0.5069, 0.4362, 0.281, 0.4008, 0.2862, 0.3998, 0.2809, 0.4357, 0.2757, 0.8671, 0.2476, 0.9024, 0.2556, 0.9008, 0.264, 0.865, 0.2559, 0.1133, 0.3874, 0.08235, 0.3965, 0.08032, 0.3892, 0.1112, 0.3802, 0.8325, 0.2378, 0.8671, 0.2476, 0.865, 0.2559, 0.83, 0.2458, 0.1439, 0.3779, 0.1133, 0.3874, 0.1112, 0.3802, 0.1417, 0.3708, 0.7987, 0.2269, 0.8325, 0.2378, 0.83, 0.2458, 0.7961, 0.2347, 0.1744, 0.3678, 0.1439, 0.3779, 0.1417, 0.3708, 0.172, 0.3607, 0.766, 0.2157, 0.7987, 0.2269, 0.7961, 0.2347, 0.7633, 0.2232, 0.205, 0.3571, 0.1744, 0.3678, 0.172, 0.3607, 0.2025, 0.3499, 0.7342, 0.2045, 0.766, 0.2157, 0.7633, 0.2232, 0.7316, 0.2118, 0.236, 0.346, 0.205, 0.3571, 0.2025, 0.3499, 0.2334, 0.3387, 0.7031, 0.1937, 0.7342, 0.2045, 0.7316, 0.2118, 0.7006, 0.2009, 0.2676, 0.3345, 0.236, 0.346, 0.2334, 0.3387, 0.2649, 0.3271, 0.6725, 0.1834, 0.7031, 0.1937, 0.7006, 0.2009, 0.6702, 0.1905, 0.3, 0.3231, 0.2676, 0.3345, 0.2649, 0.3271, 0.2974, 0.3154, 0.6422, 0.1738, 0.6725, 0.1834, 0.6702, 0.1905, 0.64, 0.1808, 0.3334, 0.3122, 0.3, 0.3231, 0.2974, 0.3154, 0.331, 0.3042, 0.6119, 0.1646, 0.6422, 0.1738, 0.64, 0.1808, 0.6099, 0.1717, 0.3676, 0.3024, 0.3334, 0.3122, 0.331, 0.3042, 0.3655, 0.2942, 0.5815, 0.156, 0.6119, 0.1646, 0.6099, 0.1717, 0.5795, 0.1631, 0.4023, 0.2944, 0.3676, 0.3024, 0.3655, 0.2942, 0.4008, 0.2862, 0.5507, 0.1476, 0.5815, 0.156, 0.5795, 0.1631, 0.5487, 0.1547, 0.4371, 0.289, 0.4023, 0.2944, 0.4008, 0.2862, 0.4362, 0.281, 0.5199, 0.1387, 0.5507, 0.1476, 0.5487, 0.1547, 0.5172, 0.1457, 0.9377, 0.2611, 0.9724, 0.2636, 0.9725, 0.2719, 0.9368, 0.2695, 0.4712, 0.2864, 0.4371, 0.289, 0.4362, 0.281, 0.4713, 0.2787, 0.05087, 0.4054, 0.01904, 0.4147, 0.01612, 0.4072, 0.04876, 0.3978, 0.9024, 0.2556, 0.9377, 0.2611, 0.9368, 0.2695, 0.9008, 0.264, 0.7944, 0.2396, 0.8285, 0.2509, 0.8245, 0.2702, 0.7886, 0.2653, 0.5172, 0.1457, 0.5487, 0.1547, 0.5475, 0.1593, 0.5157, 0.1504, 0.9368, 0.2695, 0.9725, 0.2719, 0.9721, 0.277, 0.9362, 0.2747, 0.4713, 0.2787, 0.4362, 0.281, 0.4357, 0.2757, 0.4709, 0.2736, 0.04876, 0.3978, 0.01612, 0.4072, 0.01474, 0.4023, 0.04747, 0.3932, 0.9008, 0.264, 0.9368, 0.2695, 0.9362, 0.2747, 0.8998, 0.2693, 0.08032, 0.3892, 0.04876, 0.3978, 0.04747, 0.3932, 0.07903, 0.3846, 0.865, 0.2559, 0.9008, 0.264, 0.8998, 0.2693, 0.8637, 0.2611, 0.1112, 0.3802, 0.08032, 0.3892, 0.07903, 0.3846, 0.1098, 0.3757, 0.83, 0.2458, 0.865, 0.2559, 0.8637, 0.2611, 0.8285, 0.2509, 0.1417, 0.3708, 0.1112, 0.3802, 0.1098, 0.3757, 0.1402, 0.3663, 0.7961, 0.2347, 0.83, 0.2458, 0.8285, 0.2509, 0.7944, 0.2396, 0.172, 0.3607, 0.1417, 0.3708, 0.1402, 0.3663, 0.1705, 0.3562, 0.7633, 0.2232, 0.7961, 0.2347, 0.7944, 0.2396, 0.7616, 0.2279, 0.2025, 0.3499, 0.172, 0.3607, 0.1705, 0.3562, 0.2008, 0.3455, 0.7316, 0.2118, 0.7633, 0.2232, 0.7616, 0.2279, 0.7299, 0.2164, 0.2334, 0.3387, 0.2025, 0.3499, 0.2008, 0.3455, 0.2317, 0.3341, 0.7006, 0.2009, 0.7316, 0.2118, 0.7299, 0.2164, 0.699, 0.2054, 0.2649, 0.3271, 0.2334, 0.3387, 0.2317, 0.3341, 0.2632, 0.3224, 0.6702, 0.1905, 0.7006, 0.2009, 0.699, 0.2054, 0.6687, 0.1949, 0.2974, 0.3154, 0.2649, 0.3271, 0.2632, 0.3224, 0.2957, 0.3106, 0.64, 0.1808, 0.6702, 0.1905, 0.6687, 0.1949, 0.6387, 0.1852, 0.331, 0.3042, 0.2974, 0.3154, 0.2957, 0.3106, 0.3294, 0.2992, 0.6099, 0.1717, 0.64, 0.1808, 0.6387, 0.1852, 0.6086, 0.1762, 0.3655, 0.2942, 0.331, 0.3042, 0.3294, 0.2992, 0.3642, 0.289, 0.5795, 0.1631, 0.6099, 0.1717, 0.6086, 0.1762, 0.5783, 0.1676, 0.4008, 0.2862, 0.3655, 0.2942, 0.3642, 0.289, 0.3998, 0.2809, 0.5487, 0.1547, 0.5795, 0.1631, 0.5783, 0.1676, 0.5475, 0.1593, 0.9998, 0.115, 0.9724, 0.2636, 0.9377, 0.2611, 0.9665, 0.1088, 0.03425, 0.32, 0.0001699, 0.3234, 0.0002322, 0.242, 0.03446, 0.2448, 0.1705, 0.3562, 0.1402, 0.3663, 0.1285, 0.309, 0.1593, 0.3048, 0.7616, 0.2279, 0.7944, 0.2396, 0.7886, 0.2653, 0.7541, 0.2602, 0.2008, 0.3455, 0.1705, 0.3562, 0.1593, 0.3048, 0.1904, 0.3002, 0.7299, 0.2164, 0.7616, 0.2279, 0.7541, 0.2602, 0.7209, 0.2553, 0.2317, 0.3341, 0.2008, 0.3455, 0.1904, 0.3002, 0.2224, 0.2954, 0.699, 0.2054, 0.7299, 0.2164, 0.7209, 0.2553, 0.689, 0.2506, 0.2632, 0.3224, 0.2317, 0.3341, 0.2224, 0.2954, 0.2555, 0.2903, 0.6687, 0.1949, 0.699, 0.2054, 0.689, 0.2506, 0.6579, 0.2461, 0.2957, 0.3106, 0.2632, 0.3224, 0.2555, 0.2903, 0.2898, 0.2851, 0.6387, 0.1852, 0.6687, 0.1949, 0.6579, 0.2461, 0.6274, 0.2421, 0.3294, 0.2992, 0.2957, 0.3106, 0.2898, 0.2851, 0.3254, 0.2801, 0.6086, 0.1762, 0.6387, 0.1852, 0.6274, 0.2421, 0.5969, 0.2382, 0.3642, 0.289, 0.3294, 0.2992, 0.3254, 0.2801, 0.3619, 0.2757, 0.5783, 0.1676, 0.6086, 0.1762, 0.5969, 0.2382, 0.5661, 0.2346, 0.3998, 0.2809, 0.3642, 0.289, 0.3619, 0.2757, 0.3987, 0.2722, 0.5475, 0.1593, 0.5783, 0.1676, 0.5661, 0.2346, 0.5343, 0.2311, 0.4357, 0.2757, 0.3998, 0.2809, 0.3987, 0.2722, 0.4353, 0.2699, 0.5157, 0.1504, 0.5475, 0.1593, 0.5343, 0.2311, 0.5008, 0.2275, 0.9362, 0.2747, 0.9721, 0.277, 0.9718, 0.2817, 0.9358, 0.2806, 0.4709, 0.2736, 0.4357, 0.2757, 0.4353, 0.2699, 0.4707, 0.269, 0.04747, 0.3932, 0.01474, 0.4023, 0.0001699, 0.3234, 0.03425, 0.32, 0.8998, 0.2693, 0.9362, 0.2747, 0.9358, 0.2806, 0.8987, 0.2782, 0.07903, 0.3846, 0.04747, 0.3932, 0.03425, 0.32, 0.06655, 0.3166, 0.8637, 0.2611, 0.8998, 0.2693, 0.8987, 0.2782, 0.8614, 0.2746, 0.1098, 0.3757, 0.07903, 0.3846, 0.06655, 0.3166, 0.09777, 0.3129, 0.8285, 0.2509, 0.8637, 0.2611, 0.8614, 0.2746, 0.8245, 0.2702, 0.1402, 0.3663, 0.1098, 0.3757, 0.09777, 0.3129, 0.1285, 0.309, 0.3987, 0.2632, 0.3619, 0.2619, 0.3641, 0.2481, 0.3998, 0.2541, 0.8987, 0.2782, 0.9358, 0.2806, 0.9357, 0.2866, 0.8987, 0.2873, 0.06655, 0.3166, 0.03425, 0.32, 0.03446, 0.2448, 0.06689, 0.247, 0.8614, 0.2746, 0.8987, 0.2782, 0.8987, 0.2873, 0.8614, 0.2886, 0.09777, 0.3129, 0.06655, 0.3166, 0.06689, 0.247, 0.09821, 0.2489, 0.8245, 0.2702, 0.8614, 0.2746, 0.8614, 0.2886, 0.8245, 0.2902, 0.1285, 0.309, 0.09777, 0.3129, 0.09821, 0.2489, 0.129, 0.2505, 0.7886, 0.2653, 0.8245, 0.2702, 0.8245, 0.2902, 0.7887, 0.292, 0.1593, 0.3048, 0.1285, 0.309, 0.129, 0.2505, 0.1597, 0.252, 0.7541, 0.2602, 0.7886, 0.2653, 0.7887, 0.292, 0.7543, 0.2938, 0.1904, 0.3002, 0.1593, 0.3048, 0.1597, 0.252, 0.1908, 0.2536, 0.7209, 0.2553, 0.7541, 0.2602, 0.7543, 0.2938, 0.7213, 0.2955, 0.2224, 0.2954, 0.1904, 0.3002, 0.1908, 0.2536, 0.2226, 0.2552, 0.689, 0.2506, 0.7209, 0.2553, 0.7213, 0.2955, 0.6894, 0.2971, 0.2555, 0.2903, 0.2224, 0.2954, 0.2226, 0.2552, 0.2556, 0.2568, 0.6579, 0.2461, 0.689, 0.2506, 0.6894, 0.2971, 0.6584, 0.2986, 0.2898, 0.2851, 0.2555, 0.2903, 0.2556, 0.2568, 0.2898, 0.2585, 0.6274, 0.2421, 0.6579, 0.2461, 0.6584, 0.2986, 0.6279, 0.3002, 0.3254, 0.2801, 0.2898, 0.2851, 0.2898, 0.2585, 0.3254, 0.2603, 0.5969, 0.2382, 0.6274, 0.2421, 0.6279, 0.3002, 0.5973, 0.3017, 0.3619, 0.2757, 0.3254, 0.2801, 0.3254, 0.2603, 0.3619, 0.2619, 0.5661, 0.2346, 0.5969, 0.2382, 0.5973, 0.3017, 0.5662, 0.3034, 0.3987, 0.2722, 0.3619, 0.2757, 0.3619, 0.2619, 0.3987, 0.2632, 0.5343, 0.2311, 0.5661, 0.2346, 0.5662, 0.3034, 0.534, 0.3054, 0.4353, 0.2699, 0.3987, 0.2722, 0.3987, 0.2632, 0.4353, 0.264, 0.5008, 0.2275, 0.5343, 0.2311, 0.534, 0.3054, 0.5001, 0.308, 0.9358, 0.2806, 0.9718, 0.2817, 0.9717, 0.2865, 0.9357, 0.2866, 0.4707, 0.269, 0.4353, 0.2699, 0.4353, 0.264, 0.4707, 0.2643, 0.7308, 0.3355, 0.7328, 0.341, 0.7022, 0.349, 0.7003, 0.3437, 0.534, 0.3054, 0.5662, 0.3034, 0.5788, 0.3734, 0.5473, 0.3808, 0.4353, 0.264, 0.3987, 0.2632, 0.3998, 0.2541, 0.4356, 0.2581, 0.5001, 0.308, 0.534, 0.3054, 0.5473, 0.3808, 0.5146, 0.3892, 0.9357, 0.2866, 0.9717, 0.2865, 0.9718, 0.2913, 0.9361, 0.2926, 0.4707, 0.2643, 0.4353, 0.264, 0.4356, 0.2581, 0.4709, 0.2596, 0.03446, 0.2448, 0.0002322, 0.242, 0.01557, 0.1603, 0.04839, 0.1691, 0.8987, 0.2873, 0.9357, 0.2866, 0.9361, 0.2926, 0.8997, 0.2965, 0.06689, 0.247, 0.03446, 0.2448, 0.04839, 0.1691, 0.08002, 0.1767, 0.8614, 0.2886, 0.8987, 0.2873, 0.8997, 0.2965, 0.8636, 0.3025, 0.09821, 0.2489, 0.06689, 0.247, 0.08002, 0.1767, 0.1111, 0.1841, 0.8245, 0.2902, 0.8614, 0.2886, 0.8636, 0.3025, 0.8285, 0.3101, 0.129, 0.2505, 0.09821, 0.2489, 0.1111, 0.1841, 0.1416, 0.1915, 0.7887, 0.292, 0.8245, 0.2902, 0.8285, 0.3101, 0.7946, 0.3185, 0.1597, 0.252, 0.129, 0.2505, 0.1416, 0.1915, 0.1716, 0.1991, 0.7543, 0.2938, 0.7887, 0.292, 0.7946, 0.3185, 0.7621, 0.327, 0.1908, 0.2536, 0.1597, 0.252, 0.1716, 0.1991, 0.2017, 0.207, 0.7213, 0.2955, 0.7543, 0.2938, 0.7621, 0.327, 0.7308, 0.3355, 0.2226, 0.2552, 0.1908, 0.2536, 0.2017, 0.207, 0.2321, 0.2152, 0.6894, 0.2971, 0.7213, 0.2955, 0.7308, 0.3355, 0.7003, 0.3437, 0.2556, 0.2568, 0.2226, 0.2552, 0.2321, 0.2152, 0.2634, 0.2236, 0.6584, 0.2986, 0.6894, 0.2971, 0.7003, 0.3437, 0.6703, 0.3515, 0.2898, 0.2585, 0.2556, 0.2568, 0.2634, 0.2236, 0.2957, 0.2322, 0.6279, 0.3002, 0.6584, 0.2986, 0.6703, 0.3515, 0.6403, 0.359, 0.3254, 0.2603, 0.2898, 0.2585, 0.2957, 0.2322, 0.3293, 0.2405, 0.5973, 0.3017, 0.6279, 0.3002, 0.6403, 0.359, 0.6098, 0.3662, 0.3619, 0.2619, 0.3254, 0.2603, 0.3293, 0.2405, 0.3641, 0.2481, 0.5662, 0.3034, 0.5973, 0.3017, 0.6098, 0.3662, 0.5788, 0.3734, 0.7003, 0.3437, 0.7022, 0.349, 0.6721, 0.3568, 0.6703, 0.3515, 0.6703, 0.3515, 0.6721, 0.3568, 0.642, 0.3643, 0.6403, 0.359, 0.6403, 0.359, 0.642, 0.3643, 0.6114, 0.3716, 0.6098, 0.3662, 0.6098, 0.3662, 0.6114, 0.3716, 0.5803, 0.3789, 0.5788, 0.3734, 0.5788, 0.3734, 0.5803, 0.3789, 0.5487, 0.3863, 0.5473, 0.3808, 0.5473, 0.3808, 0.5487, 0.3863, 0.5161, 0.3949, 0.5146, 0.3892, 0.01557, 0.1603, 0.01722, 0.1546, 0.04989, 0.1636, 0.04839, 0.1691, 0.04839, 0.1691, 0.04989, 0.1636, 0.08152, 0.1712, 0.08002, 0.1767, 0.08002, 0.1767, 0.08152, 0.1712, 0.1127, 0.1787, 0.1111, 0.1841, 0.1111, 0.1841, 0.1127, 0.1787, 0.1433, 0.1862, 0.1416, 0.1915, 0.1416, 0.1915, 0.1433, 0.1862, 0.1735, 0.1938, 0.1716, 0.1991, 0.1716, 0.1991, 0.1735, 0.1938, 0.2036, 0.2016, 0.2017, 0.207, 0.2017, 0.207, 0.2036, 0.2016, 0.2341, 0.2097, 0.2321, 0.2152, 0.2321, 0.2152, 0.2341, 0.2097, 0.2653, 0.218, 0.2634, 0.2236, 0.2634, 0.2236, 0.2653, 0.218, 0.2976, 0.2264, 0.2957, 0.2322, 0.2957, 0.2322, 0.2976, 0.2264, 0.3311, 0.2345, 0.3293, 0.2405, 0.3293, 0.2405, 0.3311, 0.2345, 0.3656, 0.2419, 0.3641, 0.2481, 0.3641, 0.2481, 0.3656, 0.2419, 0.4009, 0.2479, 0.3998, 0.2541, 0.3998, 0.2541, 0.4009, 0.2479, 0.4362, 0.2519, 0.4356, 0.2581, 0.4356, 0.2581, 0.4362, 0.2519, 0.4712, 0.2535, 0.4709, 0.2596, 0.9718, 0.2913, 0.9721, 0.2975, 0.9366, 0.2989, 0.9361, 0.2926, 0.9361, 0.2926, 0.9366, 0.2989, 0.9008, 0.3028, 0.8997, 0.2965, 0.8997, 0.2965, 0.9008, 0.3028, 0.8652, 0.3088, 0.8636, 0.3025, 0.8636, 0.3025, 0.8652, 0.3088, 0.8303, 0.3162, 0.8285, 0.3101, 0.8285, 0.3101, 0.8303, 0.3162, 0.7966, 0.3243, 0.7946, 0.3185, 0.1127, 0.1787, 0.08152, 0.1712, 0.08318, 0.1642, 0.1144, 0.1715, 0.7946, 0.3185, 0.7966, 0.3243, 0.7641, 0.3327, 0.7621, 0.327, 0.7621, 0.327, 0.7641, 0.3327, 0.7328, 0.341, 0.7308, 0.3355, 0.2899, 0.6748, 0.2969, 0.7086, 0.2965, 0.743, 0.2889, 0.7764, 0.2747, 0.8069, 0.2547, 0.833, 0.2298, 0.8536, 0.2012, 0.8676, 0.1701, 0.8745, 0.1382, 0.8738, 0.1072, 0.8654, 0.07847, 0.8497, 0.0535, 0.8277, 0.03369, 0.8004, 0.02015, 0.7691, 0.01338, 0.7359, 0.01368, 0.702, 0.02099, 0.6688, 0.03522, 0.6381, 0.05551, 0.6117, 0.08072, 0.5909, 0.1096, 0.5767, 0.1407, 0.5699, 0.1725, 0.5707, 0.2033, 0.5791, 0.2317, 0.5945, 0.2563, 0.6163, 0.2761, 0.6435, 0.4009, 0.2479, 0.3656, 0.2419, 0.3675, 0.2346, 0.4023, 0.2406, 0.8303, 0.3162, 0.8652, 0.3088, 0.867, 0.3162, 0.8325, 0.3235, 0.5487, 0.3863, 0.5803, 0.3789, 0.5819, 0.3859, 0.5505, 0.3933, 0.2653, 0.218, 0.2341, 0.2097, 0.2363, 0.2028, 0.2677, 0.211, 0.6721, 0.3568, 0.7022, 0.349, 0.7043, 0.3559, 0.6739, 0.3637, 0.1433, 0.1862, 0.1127, 0.1787, 0.1144, 0.1715, 0.1451, 0.1793, 0.4362, 0.2519, 0.4009, 0.2479, 0.4023, 0.2406, 0.437, 0.2448, 0.7966, 0.3243, 0.8303, 0.3162, 0.8325, 0.3235, 0.7989, 0.3315, 0.5161, 0.3949, 0.5487, 0.3863, 0.5505, 0.3933, 0.5187, 0.4019, 0.2976, 0.2264, 0.2653, 0.218, 0.2677, 0.211, 0.2999, 0.2193, 0.9366, 0.2989, 0.9721, 0.2975, 0.9718, 0.3043, 0.9374, 0.3061, 0.642, 0.3643, 0.6721, 0.3568, 0.6739, 0.3637, 0.6437, 0.3712, 0.1735, 0.1938, 0.1433, 0.1862, 0.1451, 0.1793, 0.1753, 0.1869, 0.4712, 0.2535, 0.4362, 0.2519, 0.437, 0.2448, 0.471, 0.2467, 0.7641, 0.3327, 0.7966, 0.3243, 0.7989, 0.3315, 0.7664, 0.3397, 0.04989, 0.1636, 0.01722, 0.1546, 0.01986, 0.1477, 0.05168, 0.1566, 0.3311, 0.2345, 0.2976, 0.2264, 0.2999, 0.2193, 0.3333, 0.2273, 0.9008, 0.3028, 0.9366, 0.2989, 0.9374, 0.3061, 0.9022, 0.3102, 0.6114, 0.3716, 0.642, 0.3643, 0.6437, 0.3712, 0.6131, 0.3788, 0.2036, 0.2016, 0.1735, 0.1938, 0.1753, 0.1869, 0.2056, 0.1948, 0.7328, 0.341, 0.7641, 0.3327, 0.7664, 0.3397, 0.735, 0.3479, 0.08152, 0.1712, 0.04989, 0.1636, 0.05168, 0.1566, 0.08318, 0.1642, 0.3656, 0.2419, 0.3311, 0.2345, 0.3333, 0.2273, 0.3675, 0.2346, 0.8652, 0.3088, 0.9008, 0.3028, 0.9022, 0.3102, 0.867, 0.3162, 0.5803, 0.3789, 0.6114, 0.3716, 0.6131, 0.3788, 0.5819, 0.3859, 0.2341, 0.2097, 0.2036, 0.2016, 0.2056, 0.1948, 0.2363, 0.2028, 0.7022, 0.349, 0.7328, 0.341, 0.735, 0.3479, 0.7043, 0.3559, 0.7989, 0.3315, 0.8401, 0.4853, 0.8093, 0.4911, 0.7664, 0.3397, 0.02147, 0.8066, 0.007109, 0.7728, 0.01495, 0.7706, 0.02885, 0.8029, 0.1753, 0.1869, 0.2201, 0.0411, 0.2504, 0.0479, 0.2056, 0.1948, 0.7664, 0.3397, 0.8093, 0.4911, 0.7788, 0.497, 0.735, 0.3479, 0.2056, 0.1948, 0.2504, 0.0479, 0.2807, 0.05437, 0.2363, 0.2028, 0.735, 0.3479, 0.7788, 0.497, 0.7484, 0.5033, 0.7043, 0.3559, 0.2363, 0.2028, 0.2807, 0.05437, 0.311, 0.06055, 0.2677, 0.211, 0.7043, 0.3559, 0.7484, 0.5033, 0.7179, 0.5099, 0.6739, 0.3637, 0.2677, 0.211, 0.311, 0.06055, 0.3416, 0.06649, 0.2999, 0.2193, 0.6739, 0.3637, 0.7179, 0.5099, 0.6873, 0.5168, 0.6437, 0.3712, 0.2999, 0.2193, 0.3416, 0.06649, 0.3725, 0.07223, 0.3333, 0.2273, 0.6437, 0.3712, 0.6873, 0.5168, 0.6565, 0.5242, 0.6131, 0.3788, 0.3333, 0.2273, 0.3725, 0.07223, 0.4037, 0.07779, 0.3675, 0.2346, 0.6131, 0.3788, 0.6565, 0.5242, 0.6255, 0.5321, 0.5819, 0.3859, 0.3675, 0.2346, 0.4037, 0.07779, 0.4353, 0.08322, 0.4023, 0.2406, 0.5819, 0.3859, 0.6255, 0.5321, 0.5943, 0.5405, 0.5505, 0.3933, 0.4023, 0.2406, 0.4353, 0.08322, 0.4671, 0.08864, 0.437, 0.2448, 0.5505, 0.3933, 0.5943, 0.5405, 0.5633, 0.5495, 0.5187, 0.4019, 0.437, 0.2448, 0.4671, 0.08864, 0.4998, 0.09451, 0.471, 0.2467, 0.01986, 0.1477, 0.06567, 0.0001699, 0.09674, 0.009473, 0.05168, 0.1566, 0.9374, 0.3061, 0.9668, 0.4639, 0.9346, 0.4691, 0.9022, 0.3102, 0.05168, 0.1566, 0.09674, 0.009473, 0.1278, 0.01814, 0.08318, 0.1642, 0.9022, 0.3102, 0.9346, 0.4691, 0.9027, 0.4744, 0.867, 0.3162, 0.08318, 0.1642, 0.1278, 0.01814, 0.1588, 0.02627, 0.1144, 0.1715, 0.867, 0.3162, 0.9027, 0.4744, 0.8712, 0.4798, 0.8325, 0.3235, 0.1144, 0.1715, 0.1588, 0.02627, 0.1896, 0.03391, 0.1451, 0.1793, 0.8325, 0.3235, 0.8712, 0.4798, 0.8401, 0.4853, 0.7989, 0.3315, 0.1451, 0.1793, 0.1896, 0.03391, 0.2201, 0.0411, 0.1753, 0.1869, 0.302, 0.7438, 0.294, 0.7784, 0.2889, 0.7764, 0.2965, 0.743, 0.2666, 0.6064, 0.2885, 0.636, 0.2807, 0.6406, 0.2601, 0.6125, 0.04273, 0.8363, 0.02147, 0.8066, 0.02885, 0.8029, 0.04929, 0.8311, 0.2393, 0.5826, 0.2666, 0.6064, 0.2601, 0.6125, 0.2344, 0.5899, 0.06972, 0.8604, 0.04273, 0.8363, 0.04929, 0.8311, 0.07508, 0.8539, 0.2078, 0.5658, 0.2393, 0.5826, 0.2344, 0.5899, 0.2049, 0.574, 0.101, 0.8777, 0.06972, 0.8604, 0.07508, 0.8539, 0.1048, 0.8702, 0.1737, 0.5568, 0.2078, 0.5658, 0.2049, 0.574, 0.1728, 0.5654, 0.1352, 0.8873, 0.101, 0.8777, 0.1048, 0.8702, 0.137, 0.879, 0.1384, 0.5561, 0.1737, 0.5568, 0.1728, 0.5654, 0.1398, 0.5647, 0.1704, 0.8885, 0.1352, 0.8873, 0.137, 0.879, 0.1702, 0.8798, 0.104, 0.564, 0.1384, 0.5561, 0.1398, 0.5647, 0.1074, 0.5719, 0.205, 0.8811, 0.1704, 0.8885, 0.1702, 0.8798, 0.2025, 0.8728, 0.0723, 0.5799, 0.104, 0.564, 0.1074, 0.5719, 0.07747, 0.5866, 0.2368, 0.8657, 0.205, 0.8811, 0.2025, 0.8728, 0.2323, 0.8582, 0.04489, 0.6029, 0.0723, 0.5799, 0.07747, 0.5866, 0.05138, 0.6083, 0.2645, 0.8432, 0.2368, 0.8657, 0.2323, 0.8582, 0.2583, 0.837, 0.02301, 0.6318, 0.04489, 0.6029, 0.05138, 0.6083, 0.03042, 0.6356, 0.2867, 0.8146, 0.2645, 0.8432, 0.2583, 0.837, 0.2792, 0.8099, 0.007817, 0.665, 0.02301, 0.6318, 0.03042, 0.6356, 0.01577, 0.6672, 0.3025, 0.7814, 0.2867, 0.8146, 0.2792, 0.8099, 0.294, 0.7784, 0.0001699, 0.7009, 0.007817, 0.665, 0.01577, 0.6672, 0.008281, 0.7015, 0.3112, 0.7448, 0.3025, 0.7814, 0.294, 0.7784, 0.302, 0.7438, 0.0002214, 0.7372, 0.0001699, 0.7009, 0.008281, 0.7015, 0.008044, 0.7364, 0.304, 0.6702, 0.3112, 0.7072, 0.3024, 0.708, 0.2951, 0.673, 0.3112, 0.7072, 0.3112, 0.7448, 0.302, 0.7438, 0.3024, 0.708, 0.007109, 0.7728, 0.0002214, 0.7372, 0.008044, 0.7364, 0.01495, 0.7706, 0.2885, 0.636, 0.304, 0.6702, 0.2951, 0.673, 0.2807, 0.6406, 0.008044, 0.7364, 0.008281, 0.7015, 0.01368, 0.702, 0.01338, 0.7359, 0.2951, 0.673, 0.3024, 0.708, 0.2969, 0.7086, 0.2899, 0.6748, 0.3024, 0.708, 0.302, 0.7438, 0.2965, 0.743, 0.2969, 0.7086, 0.01495, 0.7706, 0.008044, 0.7364, 0.01338, 0.7359, 0.02015, 0.7691, 0.2807, 0.6406, 0.2951, 0.673, 0.2899, 0.6748, 0.2761, 0.6435, 0.02885, 0.8029, 0.01495, 0.7706, 0.02015, 0.7691, 0.03369, 0.8004, 0.2601, 0.6125, 0.2807, 0.6406, 0.2761, 0.6435, 0.2563, 0.6163, 0.04929, 0.8311, 0.02885, 0.8029, 0.03369, 0.8004, 0.0535, 0.8277, 0.2344, 0.5899, 0.2601, 0.6125, 0.2563, 0.6163, 0.2317, 0.5945, 0.07508, 0.8539, 0.04929, 0.8311, 0.0535, 0.8277, 0.07847, 0.8497, 0.2049, 0.574, 0.2344, 0.5899, 0.2317, 0.5945, 0.2033, 0.5791, 0.1048, 0.8702, 0.07508, 0.8539, 0.07847, 0.8497, 0.1072, 0.8654, 0.1728, 0.5654, 0.2049, 0.574, 0.2033, 0.5791, 0.1725, 0.5707, 0.137, 0.879, 0.1048, 0.8702, 0.1072, 0.8654, 0.1382, 0.8738, 0.1398, 0.5647, 0.1728, 0.5654, 0.1725, 0.5707, 0.1407, 0.5699, 0.1702, 0.8798, 0.137, 0.879, 0.1382, 0.8738, 0.1701, 0.8745, 0.1074, 0.5719, 0.1398, 0.5647, 0.1407, 0.5699, 0.1096, 0.5767, 0.2025, 0.8728, 0.1702, 0.8798, 0.1701, 0.8745, 0.2012, 0.8676, 0.07747, 0.5866, 0.1074, 0.5719, 0.1096, 0.5767, 0.08072, 0.5909, 0.2323, 0.8582, 0.2025, 0.8728, 0.2012, 0.8676, 0.2298, 0.8536, 0.05138, 0.6083, 0.07747, 0.5866, 0.08072, 0.5909, 0.05551, 0.6117, 0.2583, 0.837, 0.2323, 0.8582, 0.2298, 0.8536, 0.2547, 0.833, 0.03042, 0.6356, 0.05138, 0.6083, 0.05551, 0.6117, 0.03522, 0.6381, 0.2792, 0.8099, 0.2583, 0.837, 0.2547, 0.833, 0.2747, 0.8069, 0.01577, 0.6672, 0.03042, 0.6356, 0.03522, 0.6381, 0.02099, 0.6688, 0.294, 0.7784, 0.2792, 0.8099, 0.2747, 0.8069, 0.2889, 0.7764, 0.008281, 0.7015, 0.01577, 0.6672, 0.02099, 0.6688, 0.01368, 0.702, 0.9718, 0.3043, 0.9998, 0.4581, 0.9668, 0.4639, 0.9374, 0.3061])
me_cylinder_010.materials.append(mat_pipe_45_degree_16cm_pumppu_green_material)
me_cylinder_010.use_remesh_fix_poles = True
me_cylinder_010.use_remesh_preserve_attributes = False
me_cylinder_010.use_mirror_vertex_groups = False
me_cylinder_010.update()

# ---- objects
ob_pipe_45_degree_16cm = bpy.data.objects.new('Pipe_45-Degree_16cm', me_cylinder_010)

# ---- transforms, parenting, visibility, modifiers, constraints
ob_pipe_45_degree_16cm.location = (0.0, 0.0, 0.0)
ob_pipe_45_degree_16cm.scale = (0.8959, 0.9744, 0.8959)
ob_pipe_45_degree_16cm.lineart.crease_threshold = 0.0
_m = ob_pipe_45_degree_16cm.modifiers.new('Auto Smooth', 'NODES')
_m.node_group = ng_auto_smooth
_gi = [s.identifier for s in ng_auto_smooth.interface.items_tree if s.item_type == 'SOCKET' and s.in_out == 'INPUT']
_m[_gi[1]] = 0.5236  # Angle

# ---- collection membership
col_collection.objects.link(ob_pipe_45_degree_16cm)

# ---- scene / render settings (as saved in the file)
scene.frame_start = 1; scene.frame_end = 250; scene.frame_set(1)
scene.render.engine = 'BLENDER_EEVEE_NEXT'
scene.cycles.use_denoising = False
scene.cycles.samples = 128
scene.cycles.sampling_pattern = 'TABULATED_SOBOL'
scene.cycles.use_adaptive_sampling = False
scene.cycles.use_light_tree = False
scene.eevee.taa_samples = 24
scene.eevee.use_gtao = True
scene.eevee.use_raytracing = True
scene.view_settings.view_transform = 'Filmic'
bpy.context.view_layer.update()

# ---- added for rendering (the .blend has no active camera and no usable light): camera, sun
cam_auto = bpy.data.cameras.new('AutoCamera')
cam_auto.lens = 50.0
cam_auto.sensor_width = 36.0
cam_auto.clip_end = 1000.0
ob_auto_camera = bpy.data.objects.new('AutoCamera', cam_auto)
scene.collection.objects.link(ob_auto_camera)
ob_auto_camera.location = (0.368117, -0.450041, 0.329542)
ob_auto_camera.rotation_euler = (1.09748, -7.21219e-08, 0.694738)
scene.camera = ob_auto_camera
light_auto_sun = bpy.data.lights.new('AutoSun', 'SUN')
light_auto_sun.energy = 3.0
light_auto_sun.angle = 0.0523599
ob_auto_sun = bpy.data.objects.new('AutoSun', light_auto_sun)
scene.collection.objects.link(ob_auto_sun)
ob_auto_sun.rotation_euler = (0.872665, 0.174533, 0.523599)
bpy.context.view_layer.update()
